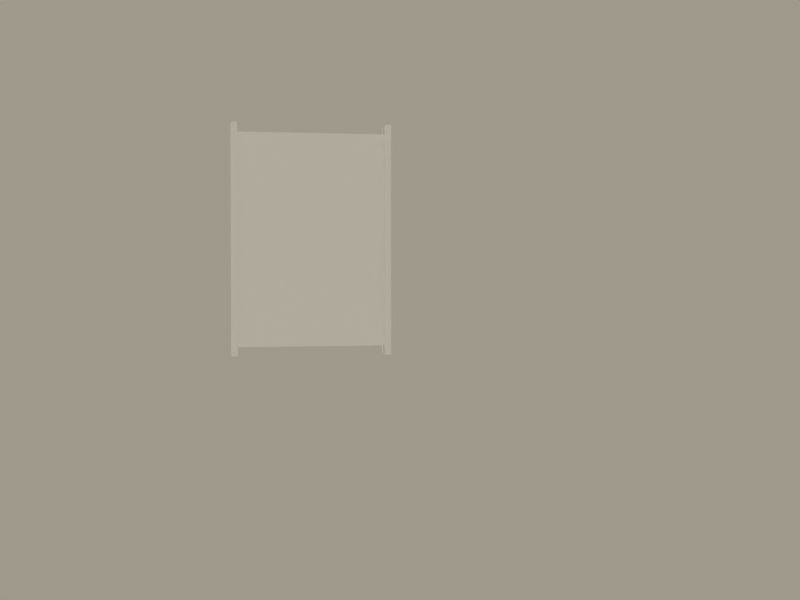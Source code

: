 # Source: vetrata.blend  (saved by Blender 2.41.0; exported with 4.5.12 LTS)
import bpy
from mathutils import Matrix  # noqa: F401  (used for matrix-valued properties, if any)

bpy.ops.wm.read_factory_settings(use_empty=True)
scene = bpy.context.scene
scene.name = 'Scene'

# ---- collections
col_collection_1 = bpy.data.collections.new('Collection 1'); scene.collection.children.link(col_collection_1)
col_collection_2 = bpy.data.collections.new('Collection 2'); scene.collection.children.link(col_collection_2)
col_collection_3 = bpy.data.collections.new('Collection 3'); scene.collection.children.link(col_collection_3)
col_collection_4 = bpy.data.collections.new('Collection 4'); scene.collection.children.link(col_collection_4)
col_collection_5 = bpy.data.collections.new('Collection 5'); scene.collection.children.link(col_collection_5)
col_collection_6 = bpy.data.collections.new('Collection 6'); scene.collection.children.link(col_collection_6)
col_collection_7 = bpy.data.collections.new('Collection 7'); scene.collection.children.link(col_collection_7)
col_collection_8 = bpy.data.collections.new('Collection 8'); scene.collection.children.link(col_collection_8)
col_collection_9 = bpy.data.collections.new('Collection 9'); scene.collection.children.link(col_collection_9)
col_collection_10 = bpy.data.collections.new('Collection 10'); scene.collection.children.link(col_collection_10)
col_collection_11 = bpy.data.collections.new('Collection 11'); scene.collection.children.link(col_collection_11)
col_collection_12 = bpy.data.collections.new('Collection 12'); scene.collection.children.link(col_collection_12)
col_collection_13 = bpy.data.collections.new('Collection 13'); scene.collection.children.link(col_collection_13)
col_collection_14 = bpy.data.collections.new('Collection 14'); scene.collection.children.link(col_collection_14)
col_collection_15 = bpy.data.collections.new('Collection 15'); scene.collection.children.link(col_collection_15)
col_collection_16 = bpy.data.collections.new('Collection 16'); scene.collection.children.link(col_collection_16)
col_collection_17 = bpy.data.collections.new('Collection 17'); scene.collection.children.link(col_collection_17)
col_collection_18 = bpy.data.collections.new('Collection 18'); scene.collection.children.link(col_collection_18)
col_collection_19 = bpy.data.collections.new('Collection 19'); scene.collection.children.link(col_collection_19)
col_collection_20 = bpy.data.collections.new('Collection 20'); scene.collection.children.link(col_collection_20)

# ---- materials (node trees are filled in below, after node groups)
mat_vetrata = bpy.data.materials.new('vetrata')
mat_vetrata.alpha_threshold = 0.0
mat_vetrata.preview_render_type = 'FLAT'
mat_vetrata.diffuse_color = (1.0, 1.0, 1.0, 1.0)
mat_vetrata.roughness = 0.5
mat_vetrata.specular_intensity = 0.0
mat_vetrata.line_color = (0.0, 0.0, 0.0, 1.0)

# ---- material node trees

# ---- world
world_world = bpy.data.worlds.new('World'); scene.world = world_world
world_world.color = (0.6248, 0.6019, 0.549)
world_world.use_sun_shadow = False
world_world.sun_shadow_jitter_overblur = 0.0
world_world.cycles.sampling_method = 'MANUAL'
world_world.cycles.sample_map_resolution = 256

# ---- cameras
cam_camera = bpy.data.cameras.new('Camera')
cam_camera.passepartout_alpha = 0.2
cam_camera.clip_end = 350.0
cam_camera.lens = 55.92
cam_camera.ortho_scale = 7.314
cam_camera.show_passepartout = False
cam_camera.show_safe_areas = True
cam_camera.dof.focus_distance = 0.0
cam_camera.dof.aperture_fstop = 128.0

# ---- lights
light_spot_001 = bpy.data.lights.new('Spot.001', 'SPOT')
light_spot_001.transmission_factor = 0.0
light_spot_001.cutoff_distance = 89.99
light_spot_001.use_shadow = False
light_spot_001.energy = 25.37
light_spot_001.shadow_buffer_clip_start = 27.0
light_spot_001.shadow_soft_size = 1.0
light_spot_001.shadow_maximum_resolution = 0.006
light_spot_001.use_absolute_resolution = True
light_spot_001.spot_size = 1.309
light_spot_001.cycles.use_multiple_importance_sampling = False
light_lamp_001 = bpy.data.lights.new('Lamp.001', 'SUN')
light_lamp_001.transmission_factor = 0.0
light_lamp_001.angle = 1.571
light_lamp_001.energy = 0.5
light_lamp_001.shadow_buffer_clip_start = 0.5
light_lamp_001.shadow_soft_size = 1.0
light_lamp_001.shadow_cascade_max_distance = 1000.0
light_lamp_001.cycles.use_multiple_importance_sampling = False
light_lamp = bpy.data.lights.new('Lamp', 'SUN')
light_lamp.transmission_factor = 0.0
light_lamp.angle = 1.571
light_lamp.energy = 0.6232
light_lamp.shadow_buffer_clip_start = 0.5
light_lamp.shadow_soft_size = 1.0
light_lamp.shadow_cascade_max_distance = 1000.0
light_lamp.cycles.use_multiple_importance_sampling = False
light_spot = bpy.data.lights.new('Spot', 'SPOT')
light_spot.transmission_factor = 0.0
light_spot.cutoff_distance = 89.99
light_spot.energy = 74.63
light_spot.shadow_buffer_clip_start = 27.0
light_spot.shadow_soft_size = 1.0
light_spot.shadow_maximum_resolution = 0.006
light_spot.use_absolute_resolution = True
light_spot.spot_size = 1.309
light_spot.cycles.use_multiple_importance_sampling = False

# ---- meshes
me_cube_008 = bpy.data.meshes.new('Cube.008')
me_cube_008.from_pydata([(-0.7792, -0.02523, 1.062), (-0.7792, -0.02523, -1.062), (0.7792, -0.02523, -1.062), (0.7792, -0.02523, 1.062), (-0.7792, 0.02523, 1.062), (-0.7792, 0.02523, -1.062), (0.7792, 0.02523, -1.062), (0.7792, 0.02523, 1.062), (0.7905, 0.1186, 1.147), (0.7905, 0.1186, -1.147), (-0.7905, 0.1186, -1.147), (-0.7905, 0.1186, 1.147), (0.7905, -0.1186, 1.147), (0.7905, -0.1186, -1.147), (-0.7905, -0.1186, -1.147), (-0.7905, -0.1186, 1.147), (-0.7372, -0.1186, 1.147), (-0.7372, -0.1186, -1.147), (0.7372, -0.1186, -1.147), (0.7372, -0.1186, 1.147), (-0.7372, 0.1186, 1.147), (-0.7372, 0.1186, -1.147), (0.7372, 0.1186, -1.147), (0.7372, 0.1186, 1.147)], [], [(3, 0, 1, 2), (7, 6, 5, 4), (8, 12, 13, 9), (10, 14, 15, 11), (10, 11, 20, 21), (11, 15, 16, 20), (15, 14, 17, 16), (8, 9, 22, 23), (13, 12, 19, 18), (12, 8, 23, 19), (18, 19, 23, 22), (16, 17, 21, 20)])
_uv = me_cube_008.uv_layers.new(name='UVMap')
_uv.uv.foreach_set('vector', [0.7741, 0.8746, 0.2263, 0.8746, 0.2263, 0.1282, 0.7741, 0.1282, 0.7741, 0.8746, 0.7741, 0.1282, 0.2263, 0.1282, 0.2263, 0.8746, 0.9682, 0.9047, 0.8848, 0.9047, 0.8848, 0.09816, 0.9682, 0.09816, 0.1989, 0.09816, 0.1156, 0.09816, 0.1156, 0.9047, 0.1989, 0.9047, 0.1989, 0.09816, 0.1989, 0.9047, 0.2177, 0.9047, 0.2177, 0.09816, 0.1989, 0.9047, 0.1156, 0.9047, 0.1156, 0.9234, 0.1989, 0.9234, 0.1156, 0.9047, 0.1156, 0.09816, 0.09683, 0.09816, 0.09683, 0.9047, 0.9682, 0.9047, 0.9682, 0.09816, 0.9869, 0.09816, 0.9869, 0.9047, 0.8848, 0.09816, 0.8848, 0.9047, 0.8661, 0.9047, 0.8661, 0.09816, 0.8661, 0.9234, 0.7827, 0.9234, 0.7827, 0.9047, 0.8661, 0.9047, 0.8661, 0.09816, 0.8661, 0.9047, 0.7827, 0.9047, 0.7827, 0.09816, 0.09683, 0.9047, 0.09683, 0.09816, 0.01348, 0.09816, 0.01348, 0.9047])
_ca = me_cube_008.color_attributes.new('Col', 'BYTE_COLOR', 'CORNER')
_ca.data.foreach_set('color', [1.0, 1.0, 1.0, 1.0, 1.0, 1.0, 1.0, 1.0, 1.0, 1.0, 1.0, 1.0, 1.0, 1.0, 1.0, 1.0, 1.0, 1.0, 1.0, 1.0, 1.0, 1.0, 1.0, 1.0, 1.0, 1.0, 1.0, 1.0, 1.0, 1.0, 1.0, 1.0, 1.0, 1.0, 1.0, 1.0, 1.0, 1.0, 1.0, 1.0, 1.0, 1.0, 1.0, 1.0, 1.0, 1.0, 1.0, 1.0, 1.0, 1.0, 1.0, 1.0, 1.0, 1.0, 1.0, 1.0, 1.0, 1.0, 1.0, 1.0, 1.0, 1.0, 1.0, 1.0, 1.0, 1.0, 1.0, 1.0, 1.0, 1.0, 1.0, 1.0, 1.0, 1.0, 1.0, 1.0, 1.0, 1.0, 1.0, 1.0, 1.0, 1.0, 1.0, 1.0, 1.0, 1.0, 1.0, 1.0, 1.0, 1.0, 1.0, 1.0, 1.0, 1.0, 1.0, 1.0, 1.0, 1.0, 1.0, 1.0, 1.0, 1.0, 1.0, 1.0, 1.0, 1.0, 1.0, 1.0, 1.0, 1.0, 1.0, 1.0, 1.0, 1.0, 1.0, 1.0, 1.0, 1.0, 1.0, 1.0, 1.0, 1.0, 1.0, 1.0, 1.0, 1.0, 1.0, 1.0, 1.0, 1.0, 1.0, 1.0, 1.0, 1.0, 1.0, 1.0, 1.0, 1.0, 1.0, 1.0, 1.0, 1.0, 1.0, 1.0, 1.0, 1.0, 1.0, 1.0, 1.0, 1.0, 1.0, 1.0, 1.0, 1.0, 1.0, 1.0, 1.0, 1.0, 1.0, 1.0, 1.0, 1.0, 1.0, 1.0, 1.0, 1.0, 1.0, 1.0, 1.0, 1.0, 1.0, 1.0, 1.0, 1.0, 1.0, 1.0, 1.0, 1.0, 1.0, 1.0, 1.0, 1.0, 1.0, 1.0, 1.0, 1.0, 1.0, 1.0, 1.0, 1.0, 1.0, 1.0])
me_cube_008.materials.append(mat_vetrata)
me_cube_008.use_remesh_preserve_volume = False
me_cube_008.use_remesh_preserve_attributes = False
me_cube_008.use_mirror_vertex_groups = False
me_cube_008.update()

# ---- objects
ob_vetrata = bpy.data.objects.new('vetrata', me_cube_008)
ob_lamp_003 = bpy.data.objects.new('Lamp.003', light_spot_001)
ob_lamp_002 = bpy.data.objects.new('Lamp.002', light_lamp_001)
ob_lamp_001 = bpy.data.objects.new('Lamp.001', light_lamp)
ob_empty = bpy.data.objects.new('Empty', None)
ob_camera = bpy.data.objects.new('Camera', cam_camera)
ob_lamp = bpy.data.objects.new('Lamp', light_spot)

# ---- transforms, parenting, visibility, modifiers, constraints
ob_vetrata.location = (0.0, 0.0, 0.0)
ob_vetrata.lock_rotations_4d = False
ob_vetrata.empty_display_type = 'ARROWS'
ob_vetrata.color = (0.0, 0.0, 0.0, 1.0)
ob_vetrata.lineart.crease_threshold = 0.0
ob_lamp_003.location = (-67.56, 36.66, 18.99)
ob_lamp_003.rotation_euler = (-0.8876, 0.2975, 1.652)
ob_lamp_003.lock_rotations_4d = False
ob_lamp_003.empty_display_type = 'ARROWS'
ob_lamp_003.color = (0.0, 0.0, 0.0, 0.0)
ob_lamp_003.lineart.crease_threshold = 0.0
ob_lamp_002.location = (15.77, 9.384, -79.08)
ob_lamp_002.rotation_euler = (-3.142, -8.742e-08, 3.142)
ob_lamp_002.lock_rotations_4d = False
ob_lamp_002.empty_display_type = 'ARROWS'
ob_lamp_002.color = (0.0, 0.0, 0.0, 1.0)
ob_lamp_002.lineart.crease_threshold = 0.0
ob_lamp_001.location = (15.77, 9.384, 65.37)
ob_lamp_001.lock_rotations_4d = False
ob_lamp_001.empty_display_type = 'ARROWS'
ob_lamp_001.color = (0.0, 0.0, 0.0, 1.0)
ob_lamp_001.lineart.crease_threshold = 0.0
ob_empty.location = (1.415, 2.744, -0.6705)
ob_empty.lock_rotations_4d = False
ob_empty.empty_display_type = 'ARROWS'
ob_empty.empty_image_offset = (0.0, 0.0)
ob_empty.color = (0.0, 0.0, 0.0, 1.0)
ob_empty.lineart.crease_threshold = 0.0
ob_camera.location = (-1.408, -12.37, -0.3066)
ob_camera.lock_rotations_4d = False
ob_camera.empty_display_type = 'ARROWS'
ob_camera.color = (0.0, 0.0, 0.0, 0.0)
ob_camera.display_type = 'WIRE'
ob_camera.lineart.crease_threshold = 0.0
_c = ob_camera.constraints.new('TRACK_TO'); _c.name = 'AutoTrack'
_c.target = ob_empty
ob_lamp.location = (-10.82, -44.81, 18.99)
ob_lamp.rotation_euler = (-0.8876, 0.2975, 2.964)
ob_lamp.lock_rotations_4d = False
ob_lamp.empty_display_type = 'ARROWS'
ob_lamp.color = (0.0, 0.0, 0.0, 0.0)
ob_lamp.lineart.crease_threshold = 0.0

# ---- collection membership
col_collection_1.objects.link(ob_vetrata)
col_collection_1.objects.link(ob_lamp_003)
col_collection_1.objects.link(ob_lamp_002)
col_collection_1.objects.link(ob_lamp_001)
col_collection_1.objects.link(ob_empty)
col_collection_1.objects.link(ob_camera)
col_collection_1.objects.link(ob_lamp)
col_collection_2.objects.link(ob_lamp_003)
col_collection_2.objects.link(ob_lamp_002)
col_collection_2.objects.link(ob_lamp_001)
col_collection_2.objects.link(ob_camera)
col_collection_2.objects.link(ob_lamp)
col_collection_3.objects.link(ob_lamp_003)
col_collection_3.objects.link(ob_lamp_002)
col_collection_3.objects.link(ob_lamp_001)
col_collection_3.objects.link(ob_camera)
col_collection_3.objects.link(ob_lamp)
col_collection_4.objects.link(ob_lamp_003)
col_collection_4.objects.link(ob_lamp_002)
col_collection_4.objects.link(ob_lamp_001)
col_collection_4.objects.link(ob_camera)
col_collection_4.objects.link(ob_lamp)
col_collection_5.objects.link(ob_vetrata)
col_collection_5.objects.link(ob_lamp_003)
col_collection_5.objects.link(ob_lamp_002)
col_collection_5.objects.link(ob_lamp_001)
col_collection_5.objects.link(ob_camera)
col_collection_5.objects.link(ob_lamp)
col_collection_6.objects.link(ob_lamp_003)
col_collection_6.objects.link(ob_lamp_002)
col_collection_6.objects.link(ob_lamp_001)
col_collection_6.objects.link(ob_camera)
col_collection_6.objects.link(ob_lamp)
col_collection_7.objects.link(ob_lamp_003)
col_collection_7.objects.link(ob_lamp_002)
col_collection_7.objects.link(ob_lamp_001)
col_collection_7.objects.link(ob_camera)
col_collection_7.objects.link(ob_lamp)
col_collection_8.objects.link(ob_lamp_003)
col_collection_8.objects.link(ob_lamp_002)
col_collection_8.objects.link(ob_lamp_001)
col_collection_8.objects.link(ob_camera)
col_collection_8.objects.link(ob_lamp)
col_collection_9.objects.link(ob_lamp_003)
col_collection_9.objects.link(ob_lamp_002)
col_collection_9.objects.link(ob_lamp_001)
col_collection_9.objects.link(ob_camera)
col_collection_9.objects.link(ob_lamp)
col_collection_10.objects.link(ob_lamp_003)
col_collection_10.objects.link(ob_lamp_002)
col_collection_10.objects.link(ob_lamp_001)
col_collection_10.objects.link(ob_camera)
col_collection_10.objects.link(ob_lamp)
col_collection_11.objects.link(ob_lamp_003)
col_collection_11.objects.link(ob_lamp_002)
col_collection_11.objects.link(ob_lamp_001)
col_collection_11.objects.link(ob_camera)
col_collection_11.objects.link(ob_lamp)
col_collection_12.objects.link(ob_lamp_003)
col_collection_12.objects.link(ob_lamp_002)
col_collection_12.objects.link(ob_lamp_001)
col_collection_12.objects.link(ob_camera)
col_collection_12.objects.link(ob_lamp)
col_collection_13.objects.link(ob_lamp_003)
col_collection_13.objects.link(ob_lamp_002)
col_collection_13.objects.link(ob_lamp_001)
col_collection_13.objects.link(ob_camera)
col_collection_13.objects.link(ob_lamp)
col_collection_14.objects.link(ob_lamp_003)
col_collection_14.objects.link(ob_lamp_002)
col_collection_14.objects.link(ob_lamp_001)
col_collection_14.objects.link(ob_camera)
col_collection_14.objects.link(ob_lamp)
col_collection_15.objects.link(ob_lamp_003)
col_collection_15.objects.link(ob_lamp_002)
col_collection_15.objects.link(ob_lamp_001)
col_collection_15.objects.link(ob_camera)
col_collection_15.objects.link(ob_lamp)
col_collection_16.objects.link(ob_lamp_003)
col_collection_16.objects.link(ob_lamp_002)
col_collection_16.objects.link(ob_lamp_001)
col_collection_16.objects.link(ob_camera)
col_collection_16.objects.link(ob_lamp)
col_collection_17.objects.link(ob_lamp_003)
col_collection_17.objects.link(ob_lamp_002)
col_collection_17.objects.link(ob_lamp_001)
col_collection_17.objects.link(ob_camera)
col_collection_17.objects.link(ob_lamp)
col_collection_18.objects.link(ob_lamp_003)
col_collection_18.objects.link(ob_lamp_002)
col_collection_18.objects.link(ob_lamp_001)
col_collection_18.objects.link(ob_camera)
col_collection_18.objects.link(ob_lamp)
col_collection_19.objects.link(ob_lamp_003)
col_collection_19.objects.link(ob_lamp_002)
col_collection_19.objects.link(ob_lamp_001)
col_collection_19.objects.link(ob_camera)
col_collection_19.objects.link(ob_lamp)
col_collection_20.objects.link(ob_lamp_003)
col_collection_20.objects.link(ob_lamp_002)
col_collection_20.objects.link(ob_lamp_001)
col_collection_20.objects.link(ob_camera)
col_collection_20.objects.link(ob_lamp)

# ---- scene / render settings (as saved in the file)
scene.camera = ob_camera
scene.frame_start = 1; scene.frame_end = 250; scene.frame_set(1)
scene.render.engine = 'BLENDER_EEVEE_NEXT'
scene.render.image_settings.color_mode = 'RGB'
scene.render.image_settings.compression = 90
scene.render.resolution_x = 800
scene.render.resolution_y = 600
scene.render.pixel_aspect_x = 100.0
scene.render.pixel_aspect_y = 100.0
scene.render.fps = 25
scene.render.dither_intensity = 0.0
scene.render.use_compositing = False
scene.render.use_sequencer = False
scene.render.bake_bias = 0.0
scene.render.use_stamp_time = False
scene.render.use_stamp_date = False
scene.render.use_stamp_frame = False
scene.render.use_stamp_camera = False
scene.render.use_stamp_scene = False
scene.render.use_stamp_filename = False
scene.render.use_stamp_render_time = False
scene.render.stamp_font_size = 0
scene.cycles.use_denoising = False
scene.cycles.samples = 10
scene.cycles.sampling_pattern = 'TABULATED_SOBOL'
scene.cycles.light_sampling_threshold = 0.0
scene.cycles.use_adaptive_sampling = False
scene.cycles.use_light_tree = False
scene.cycles.blur_glossy = 0.0
scene.cycles.volume_bounces = 1
scene.cycles.pixel_filter_type = 'GAUSSIAN'
scene.cycles.sample_clamp_indirect = 0.0
scene.view_settings.view_transform = 'Raw'
bpy.context.view_layer.update()
